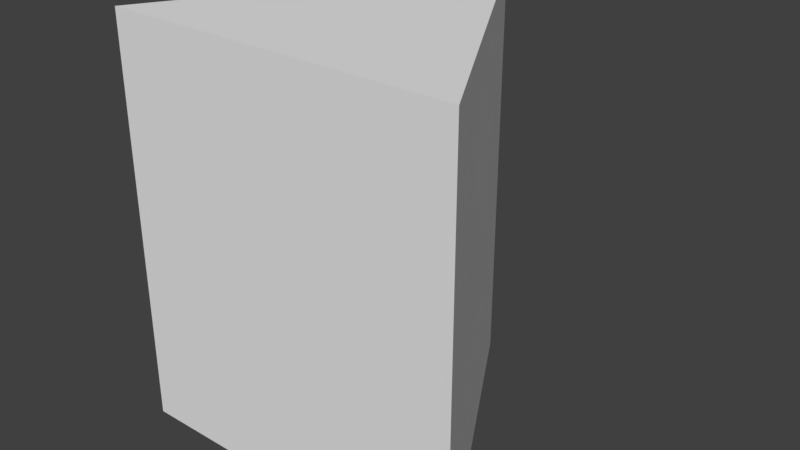 # Source: ui_base.blend  (saved by Blender 2.79.0; exported with 4.5.12 LTS)
import bpy
from mathutils import Matrix  # noqa: F401  (used for matrix-valued properties, if any)

bpy.ops.wm.read_factory_settings(use_empty=True)
scene = bpy.context.scene
scene.name = 'Scene'

# ---- collections
col_collection_1 = bpy.data.collections.new('Collection 1'); scene.collection.children.link(col_collection_1)

# ---- world
world_world = bpy.data.worlds.new('World'); scene.world = world_world
world_world.color = (0.05088, 0.05088, 0.05088)
world_world.use_sun_shadow = False
world_world.sun_shadow_jitter_overblur = 0.0
world_world.cycles.sampling_method = 'MANUAL'

# ---- meshes
me_cylinder = bpy.data.meshes.new('Cylinder')
me_cylinder.from_pydata([(-9.934e-09, 0.5, 0.0), (-9.934e-09, 0.5, 1.0), (0.433, -0.25, 0.0), (0.433, -0.25, 1.0), (-0.433, -0.25, 0.0), (-0.433, -0.25, 1.0)], [], [(0, 1, 3, 2), (2, 3, 5, 4), (3, 1, 5), (4, 5, 1, 0), (0, 2, 4)])
_uv = me_cylinder.uv_layers.new(name='UVMap')
_uv.uv.foreach_set('vector', [0.9055, 0.266, 0.6353, 0.422, 0.5002, 0.188, 0.7704, 0.03197, 0.23, 0.03197, 0.5002, 0.188, 0.3651, 0.422, 0.09489, 0.266, 0.5002, 0.188, 0.6353, 0.422, 0.3651, 0.422, 0.3651, 0.734, 0.3651, 0.422, 0.6353, 0.422, 0.6353, 0.734, 0.6353, 0.734, 0.5002, 0.968, 0.3651, 0.734])
me_cylinder.use_remesh_preserve_volume = False
me_cylinder.use_remesh_preserve_attributes = False
me_cylinder.use_mirror_vertex_groups = False
me_cylinder.update()

# ---- objects
ob_cylinder = bpy.data.objects.new('Cylinder', me_cylinder)

# ---- transforms, parenting, visibility, modifiers, constraints
ob_cylinder.location = (0.0, 0.0, 0.0)
ob_cylinder.lineart.crease_threshold = 0.0

# ---- collection membership
col_collection_1.objects.link(ob_cylinder)

# ---- scene / render settings (as saved in the file)
scene.frame_start = 1; scene.frame_end = 250; scene.frame_set(1)
scene.render.engine = 'BLENDER_EEVEE_NEXT'
scene.render.resolution_percentage = 50
scene.render.dither_intensity = 0.0
scene.cycles.use_denoising = False
scene.cycles.samples = 128
scene.cycles.sampling_pattern = 'TABULATED_SOBOL'
scene.cycles.use_adaptive_sampling = False
scene.cycles.use_light_tree = False
scene.cycles.blur_glossy = 0.0
scene.cycles.sample_clamp_indirect = 0.0
scene.view_settings.view_transform = 'Standard'
bpy.context.view_layer.update()

# ---- added for rendering (the .blend has no active camera and no usable light): camera, sun
cam_auto = bpy.data.cameras.new('AutoCamera')
cam_auto.lens = 50.0
cam_auto.sensor_width = 36.0
cam_auto.clip_end = 1000.0
ob_auto_camera = bpy.data.objects.new('AutoCamera', cam_auto)
scene.collection.objects.link(ob_auto_camera)
ob_auto_camera.location = (1.40698, -1.56338, 1.62558)
ob_auto_camera.rotation_euler = (1.09748, -7.21219e-08, 0.694738)
scene.camera = ob_auto_camera
light_auto_sun = bpy.data.lights.new('AutoSun', 'SUN')
light_auto_sun.energy = 3.0
light_auto_sun.angle = 0.0523599
ob_auto_sun = bpy.data.objects.new('AutoSun', light_auto_sun)
scene.collection.objects.link(ob_auto_sun)
ob_auto_sun.rotation_euler = (0.872665, 0.174533, 0.523599)
bpy.context.view_layer.update()
